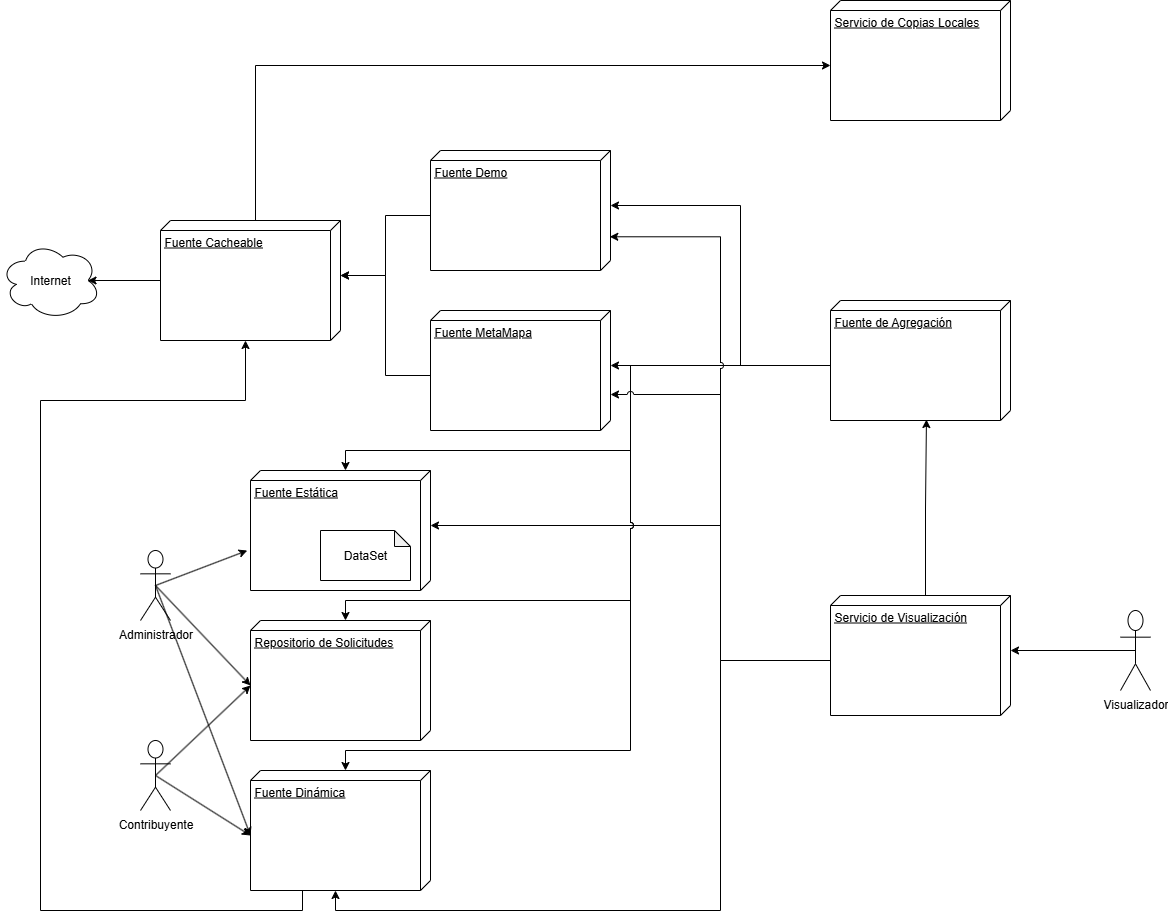

The diagram above was exported from draw.io. Its source (the exported page's mxGraphModel, read from the mxfile embedded in the PNG):
<mxGraphModel dx="2448" dy="2007" grid="1" gridSize="10" guides="1" tooltips="1" connect="1" arrows="1" fold="1" page="1" pageScale="1" pageWidth="827" pageHeight="1169" math="0" shadow="0">
  <root>
    <mxCell id="0" />
    <mxCell id="1" parent="0" />
    <mxCell id="Kr_dau_5sFDZO6kD5HlT-1" value="Fuente Dinámica" style="verticalAlign=top;align=left;spacingTop=8;spacingLeft=2;spacingRight=12;shape=cube;size=10;direction=south;fontStyle=4;html=1;whiteSpace=wrap;" parent="1" vertex="1">
      <mxGeometry x="90" y="570" width="180" height="120" as="geometry" />
    </mxCell>
    <mxCell id="Kr_dau_5sFDZO6kD5HlT-2" value="Visualizador" style="shape=umlActor;verticalLabelPosition=bottom;verticalAlign=top;html=1;" parent="1" vertex="1">
      <mxGeometry x="960" y="410" width="30" height="80" as="geometry" />
    </mxCell>
    <mxCell id="Kr_dau_5sFDZO6kD5HlT-3" value="Internet" style="ellipse;shape=cloud;whiteSpace=wrap;html=1;align=center;" parent="1" vertex="1">
      <mxGeometry x="-160" y="41.25" width="100" height="77.5" as="geometry" />
    </mxCell>
    <mxCell id="Kr_dau_5sFDZO6kD5HlT-5" value="Fuente Estática" style="verticalAlign=top;align=left;spacingTop=8;spacingLeft=2;spacingRight=12;shape=cube;size=10;direction=south;fontStyle=4;html=1;whiteSpace=wrap;" parent="1" vertex="1">
      <mxGeometry x="90" y="270" width="180" height="120" as="geometry" />
    </mxCell>
    <mxCell id="Kr_dau_5sFDZO6kD5HlT-6" value="Fuente MetaMapa" style="verticalAlign=top;align=left;spacingTop=8;spacingLeft=2;spacingRight=12;shape=cube;size=10;direction=south;fontStyle=4;html=1;whiteSpace=wrap;" parent="1" vertex="1">
      <mxGeometry x="270" y="110" width="180" height="120" as="geometry" />
    </mxCell>
    <mxCell id="Kr_dau_5sFDZO6kD5HlT-8" value="Fuente de Agregación" style="verticalAlign=top;align=left;spacingTop=8;spacingLeft=2;spacingRight=12;shape=cube;size=10;direction=south;fontStyle=4;html=1;whiteSpace=wrap;" parent="1" vertex="1">
      <mxGeometry x="670" y="100" width="180" height="120" as="geometry" />
    </mxCell>
    <mxCell id="Kr_dau_5sFDZO6kD5HlT-10" value="Administrador" style="shape=umlActor;verticalLabelPosition=bottom;verticalAlign=top;html=1;" parent="1" vertex="1">
      <mxGeometry x="-20" y="350" width="30" height="70" as="geometry" />
    </mxCell>
    <mxCell id="Kr_dau_5sFDZO6kD5HlT-29" style="rounded=0;orthogonalLoop=1;jettySize=auto;html=1;exitX=0.5;exitY=0.5;exitDx=0;exitDy=0;exitPerimeter=0;entryX=0;entryY=0;entryDx=65;entryDy=180;entryPerimeter=0;" parent="1" source="Kr_dau_5sFDZO6kD5HlT-11" target="Kr_dau_5sFDZO6kD5HlT-27" edge="1">
      <mxGeometry relative="1" as="geometry" />
    </mxCell>
    <mxCell id="Kr_dau_5sFDZO6kD5HlT-11" value="Contribuyente" style="shape=umlActor;verticalLabelPosition=bottom;verticalAlign=top;html=1;" parent="1" vertex="1">
      <mxGeometry x="-20" y="540" width="30" height="70" as="geometry" />
    </mxCell>
    <mxCell id="Kr_dau_5sFDZO6kD5HlT-12" style="rounded=0;orthogonalLoop=1;jettySize=auto;html=1;exitX=0.5;exitY=0.5;exitDx=0;exitDy=0;exitPerimeter=0;entryX=0;entryY=0;entryDx=65;entryDy=180;entryPerimeter=0;" parent="1" source="Kr_dau_5sFDZO6kD5HlT-11" target="Kr_dau_5sFDZO6kD5HlT-1" edge="1">
      <mxGeometry relative="1" as="geometry" />
    </mxCell>
    <mxCell id="Kr_dau_5sFDZO6kD5HlT-20" style="rounded=0;orthogonalLoop=1;jettySize=auto;html=1;exitX=0.5;exitY=0.5;exitDx=0;exitDy=0;exitPerimeter=0;entryX=0;entryY=0;entryDx=65;entryDy=180;entryPerimeter=0;" parent="1" source="Kr_dau_5sFDZO6kD5HlT-10" target="Kr_dau_5sFDZO6kD5HlT-1" edge="1">
      <mxGeometry relative="1" as="geometry">
        <mxPoint x="-5.000000000000227" y="380" as="sourcePoint" />
        <mxPoint x="90" y="610" as="targetPoint" />
      </mxGeometry>
    </mxCell>
    <mxCell id="Kr_dau_5sFDZO6kD5HlT-22" value="DataSet" style="shape=note;whiteSpace=wrap;html=1;backgroundOutline=1;darkOpacity=0.05;size=16;" parent="1" vertex="1">
      <mxGeometry x="160" y="330" width="90" height="50" as="geometry" />
    </mxCell>
    <mxCell id="Kr_dau_5sFDZO6kD5HlT-23" style="rounded=0;orthogonalLoop=1;jettySize=auto;html=1;exitX=0.5;exitY=0.5;exitDx=0;exitDy=0;exitPerimeter=0;entryX=0.667;entryY=1.018;entryDx=0;entryDy=0;entryPerimeter=0;" parent="1" source="Kr_dau_5sFDZO6kD5HlT-10" target="Kr_dau_5sFDZO6kD5HlT-5" edge="1">
      <mxGeometry relative="1" as="geometry" />
    </mxCell>
    <mxCell id="Kr_dau_5sFDZO6kD5HlT-27" value="Repositorio de Solicitudes" style="verticalAlign=top;align=left;spacingTop=8;spacingLeft=2;spacingRight=12;shape=cube;size=10;direction=south;fontStyle=4;html=1;whiteSpace=wrap;" parent="1" vertex="1">
      <mxGeometry x="90" y="420" width="180" height="120" as="geometry" />
    </mxCell>
    <mxCell id="Kr_dau_5sFDZO6kD5HlT-28" style="rounded=0;orthogonalLoop=1;jettySize=auto;html=1;exitX=0.5;exitY=0.5;exitDx=0;exitDy=0;exitPerimeter=0;entryX=0;entryY=0;entryDx=65;entryDy=180;entryPerimeter=0;" parent="1" source="Kr_dau_5sFDZO6kD5HlT-10" target="Kr_dau_5sFDZO6kD5HlT-27" edge="1">
      <mxGeometry relative="1" as="geometry" />
    </mxCell>
    <mxCell id="PBl3qpPRKXwauG0CAzy2-3" value="Fuente Demo" style="verticalAlign=top;align=left;spacingTop=8;spacingLeft=2;spacingRight=12;shape=cube;size=10;direction=south;fontStyle=4;html=1;whiteSpace=wrap;" parent="1" vertex="1">
      <mxGeometry x="270" y="-50" width="180" height="120" as="geometry" />
    </mxCell>
    <mxCell id="PBl3qpPRKXwauG0CAzy2-4" value="Servicio de Visualización" style="verticalAlign=top;align=left;spacingTop=8;spacingLeft=2;spacingRight=12;shape=cube;size=10;direction=south;fontStyle=4;html=1;whiteSpace=wrap;" parent="1" vertex="1">
      <mxGeometry x="670" y="395" width="180" height="120" as="geometry" />
    </mxCell>
    <mxCell id="PBl3qpPRKXwauG0CAzy2-7" style="edgeStyle=orthogonalEdgeStyle;rounded=0;orthogonalLoop=1;jettySize=auto;html=1;exitX=0.5;exitY=0.5;exitDx=0;exitDy=0;exitPerimeter=0;entryX=0;entryY=0;entryDx=55;entryDy=0;entryPerimeter=0;" parent="1" source="Kr_dau_5sFDZO6kD5HlT-2" target="PBl3qpPRKXwauG0CAzy2-4" edge="1">
      <mxGeometry relative="1" as="geometry" />
    </mxCell>
    <mxCell id="PBl3qpPRKXwauG0CAzy2-11" style="edgeStyle=orthogonalEdgeStyle;rounded=0;orthogonalLoop=1;jettySize=auto;html=1;exitX=0;exitY=0;exitDx=65;exitDy=180;exitPerimeter=0;entryX=0;entryY=0;entryDx=55;entryDy=0;entryPerimeter=0;" parent="1" source="Kr_dau_5sFDZO6kD5HlT-8" target="PBl3qpPRKXwauG0CAzy2-3" edge="1">
      <mxGeometry relative="1" as="geometry">
        <Array as="points">
          <mxPoint x="580" y="165" />
          <mxPoint x="580" y="5" />
        </Array>
      </mxGeometry>
    </mxCell>
    <mxCell id="PBl3qpPRKXwauG0CAzy2-13" style="edgeStyle=orthogonalEdgeStyle;rounded=0;orthogonalLoop=1;jettySize=auto;html=1;exitX=0;exitY=0;exitDx=65;exitDy=180;exitPerimeter=0;entryX=0;entryY=0;entryDx=55;entryDy=0;entryPerimeter=0;" parent="1" source="Kr_dau_5sFDZO6kD5HlT-8" target="Kr_dau_5sFDZO6kD5HlT-6" edge="1">
      <mxGeometry relative="1" as="geometry" />
    </mxCell>
    <mxCell id="PBl3qpPRKXwauG0CAzy2-19" style="edgeStyle=orthogonalEdgeStyle;rounded=0;orthogonalLoop=1;jettySize=auto;html=1;exitX=0;exitY=0;exitDx=65;exitDy=180;exitPerimeter=0;entryX=0;entryY=0;entryDx=55;entryDy=0;entryPerimeter=0;" parent="1" source="PBl3qpPRKXwauG0CAzy2-4" target="Kr_dau_5sFDZO6kD5HlT-5" edge="1">
      <mxGeometry relative="1" as="geometry">
        <Array as="points">
          <mxPoint x="560" y="460" />
          <mxPoint x="560" y="325" />
        </Array>
      </mxGeometry>
    </mxCell>
    <mxCell id="PBl3qpPRKXwauG0CAzy2-20" style="edgeStyle=orthogonalEdgeStyle;rounded=0;orthogonalLoop=1;jettySize=auto;html=1;exitX=0;exitY=0;exitDx=65;exitDy=180;exitPerimeter=0;entryX=0;entryY=0;entryDx=120;entryDy=95;entryPerimeter=0;" parent="1" source="PBl3qpPRKXwauG0CAzy2-4" target="Kr_dau_5sFDZO6kD5HlT-1" edge="1">
      <mxGeometry relative="1" as="geometry">
        <Array as="points">
          <mxPoint x="560" y="460" />
          <mxPoint x="560" y="710" />
          <mxPoint x="175" y="710" />
        </Array>
      </mxGeometry>
    </mxCell>
    <mxCell id="PBl3qpPRKXwauG0CAzy2-21" style="edgeStyle=orthogonalEdgeStyle;rounded=0;orthogonalLoop=1;jettySize=auto;html=1;exitX=0;exitY=0;exitDx=65;exitDy=180;exitPerimeter=0;entryX=0;entryY=0;entryDx=0;entryDy=85;entryPerimeter=0;" parent="1" source="Kr_dau_5sFDZO6kD5HlT-8" target="Kr_dau_5sFDZO6kD5HlT-5" edge="1">
      <mxGeometry relative="1" as="geometry">
        <Array as="points">
          <mxPoint x="470" y="165" />
          <mxPoint x="470" y="250" />
          <mxPoint x="185" y="250" />
        </Array>
      </mxGeometry>
    </mxCell>
    <mxCell id="PBl3qpPRKXwauG0CAzy2-22" style="edgeStyle=orthogonalEdgeStyle;rounded=0;orthogonalLoop=1;jettySize=auto;html=1;exitX=0;exitY=0;exitDx=65;exitDy=180;exitPerimeter=0;entryX=0;entryY=0;entryDx=0;entryDy=85;entryPerimeter=0;jumpStyle=arc;" parent="1" source="Kr_dau_5sFDZO6kD5HlT-8" target="Kr_dau_5sFDZO6kD5HlT-1" edge="1">
      <mxGeometry relative="1" as="geometry">
        <Array as="points">
          <mxPoint x="470" y="165" />
          <mxPoint x="470" y="550" />
          <mxPoint x="185" y="550" />
        </Array>
      </mxGeometry>
    </mxCell>
    <mxCell id="PBl3qpPRKXwauG0CAzy2-23" style="edgeStyle=orthogonalEdgeStyle;rounded=0;orthogonalLoop=1;jettySize=auto;html=1;exitX=0;exitY=0;exitDx=65;exitDy=180;exitPerimeter=0;entryX=0;entryY=0;entryDx=0;entryDy=85;entryPerimeter=0;jumpStyle=arc;" parent="1" source="Kr_dau_5sFDZO6kD5HlT-8" target="Kr_dau_5sFDZO6kD5HlT-27" edge="1">
      <mxGeometry relative="1" as="geometry">
        <Array as="points">
          <mxPoint x="470" y="165" />
          <mxPoint x="470" y="400" />
          <mxPoint x="185" y="400" />
        </Array>
      </mxGeometry>
    </mxCell>
    <mxCell id="nC-2bAgwoDjnxapz88ER-1" value="Fuente Cacheable" style="verticalAlign=top;align=left;spacingTop=8;spacingLeft=2;spacingRight=12;shape=cube;size=10;direction=south;fontStyle=4;html=1;whiteSpace=wrap;" parent="1" vertex="1">
      <mxGeometry y="20" width="180" height="120" as="geometry" />
    </mxCell>
    <mxCell id="nC-2bAgwoDjnxapz88ER-2" value="Servicio de Copias Locales" style="verticalAlign=top;align=left;spacingTop=8;spacingLeft=2;spacingRight=12;shape=cube;size=10;direction=south;fontStyle=4;html=1;whiteSpace=wrap;" parent="1" vertex="1">
      <mxGeometry x="670" y="-200" width="180" height="120" as="geometry" />
    </mxCell>
    <mxCell id="nC-2bAgwoDjnxapz88ER-3" style="edgeStyle=orthogonalEdgeStyle;rounded=0;orthogonalLoop=1;jettySize=auto;html=1;entryX=0;entryY=0;entryDx=0;entryDy=85;entryPerimeter=0;startArrow=classic;startFill=1;endArrow=none;endFill=0;" parent="1" source="nC-2bAgwoDjnxapz88ER-2" target="nC-2bAgwoDjnxapz88ER-1" edge="1">
      <mxGeometry relative="1" as="geometry">
        <Array as="points">
          <mxPoint x="95" y="-135" />
        </Array>
      </mxGeometry>
    </mxCell>
    <mxCell id="nC-2bAgwoDjnxapz88ER-4" style="edgeStyle=orthogonalEdgeStyle;rounded=0;orthogonalLoop=1;jettySize=auto;html=1;exitX=0;exitY=0;exitDx=65;exitDy=180;exitPerimeter=0;entryX=0;entryY=0;entryDx=55;entryDy=0;entryPerimeter=0;" parent="1" source="PBl3qpPRKXwauG0CAzy2-3" target="nC-2bAgwoDjnxapz88ER-1" edge="1">
      <mxGeometry relative="1" as="geometry" />
    </mxCell>
    <mxCell id="nC-2bAgwoDjnxapz88ER-5" style="edgeStyle=orthogonalEdgeStyle;rounded=0;orthogonalLoop=1;jettySize=auto;html=1;exitX=0;exitY=0;exitDx=65;exitDy=180;exitPerimeter=0;entryX=0;entryY=0;entryDx=55;entryDy=0;entryPerimeter=0;" parent="1" source="Kr_dau_5sFDZO6kD5HlT-6" target="nC-2bAgwoDjnxapz88ER-1" edge="1">
      <mxGeometry relative="1" as="geometry" />
    </mxCell>
    <mxCell id="nC-2bAgwoDjnxapz88ER-6" style="edgeStyle=orthogonalEdgeStyle;rounded=0;orthogonalLoop=1;jettySize=auto;html=1;entryX=0.875;entryY=0.5;entryDx=0;entryDy=0;entryPerimeter=0;" parent="1" target="Kr_dau_5sFDZO6kD5HlT-3" edge="1">
      <mxGeometry relative="1" as="geometry">
        <mxPoint y="80" as="sourcePoint" />
        <Array as="points">
          <mxPoint y="80" />
        </Array>
      </mxGeometry>
    </mxCell>
    <mxCell id="tbDvJGQVPGEnJm7D6Mz9-1" style="edgeStyle=orthogonalEdgeStyle;rounded=0;orthogonalLoop=1;jettySize=auto;html=1;exitX=0;exitY=0;exitDx=0;exitDy=85;exitPerimeter=0;entryX=0.992;entryY=0.467;entryDx=0;entryDy=0;entryPerimeter=0;" parent="1" source="PBl3qpPRKXwauG0CAzy2-4" target="Kr_dau_5sFDZO6kD5HlT-8" edge="1">
      <mxGeometry relative="1" as="geometry" />
    </mxCell>
    <mxCell id="tbDvJGQVPGEnJm7D6Mz9-2" style="edgeStyle=orthogonalEdgeStyle;rounded=0;orthogonalLoop=1;jettySize=auto;html=1;entryX=0.7;entryY=0;entryDx=0;entryDy=0;entryPerimeter=0;jumpStyle=arc;" parent="1" target="Kr_dau_5sFDZO6kD5HlT-6" edge="1">
      <mxGeometry relative="1" as="geometry">
        <mxPoint x="560" y="330" as="sourcePoint" />
        <Array as="points">
          <mxPoint x="560" y="194" />
        </Array>
      </mxGeometry>
    </mxCell>
    <mxCell id="tbDvJGQVPGEnJm7D6Mz9-3" style="edgeStyle=orthogonalEdgeStyle;rounded=0;orthogonalLoop=1;jettySize=auto;html=1;entryX=0.719;entryY=0.004;entryDx=0;entryDy=0;entryPerimeter=0;jumpStyle=arc;" parent="1" target="PBl3qpPRKXwauG0CAzy2-3" edge="1">
      <mxGeometry relative="1" as="geometry">
        <mxPoint x="560" y="200" as="sourcePoint" />
        <Array as="points">
          <mxPoint x="560" y="36" />
        </Array>
      </mxGeometry>
    </mxCell>
    <mxCell id="8Wdo6mSfK3hwt8dqwIQ9-1" style="edgeStyle=orthogonalEdgeStyle;rounded=0;orthogonalLoop=1;jettySize=auto;html=1;entryX=0;entryY=0;entryDx=120;entryDy=95;entryPerimeter=0;" edge="1" parent="1" target="nC-2bAgwoDjnxapz88ER-1">
      <mxGeometry relative="1" as="geometry">
        <mxPoint x="142" y="690" as="sourcePoint" />
        <Array as="points">
          <mxPoint x="142" y="710" />
          <mxPoint x="-120" y="710" />
          <mxPoint x="-120" y="200" />
          <mxPoint x="85" y="200" />
        </Array>
      </mxGeometry>
    </mxCell>
  </root>
</mxGraphModel>